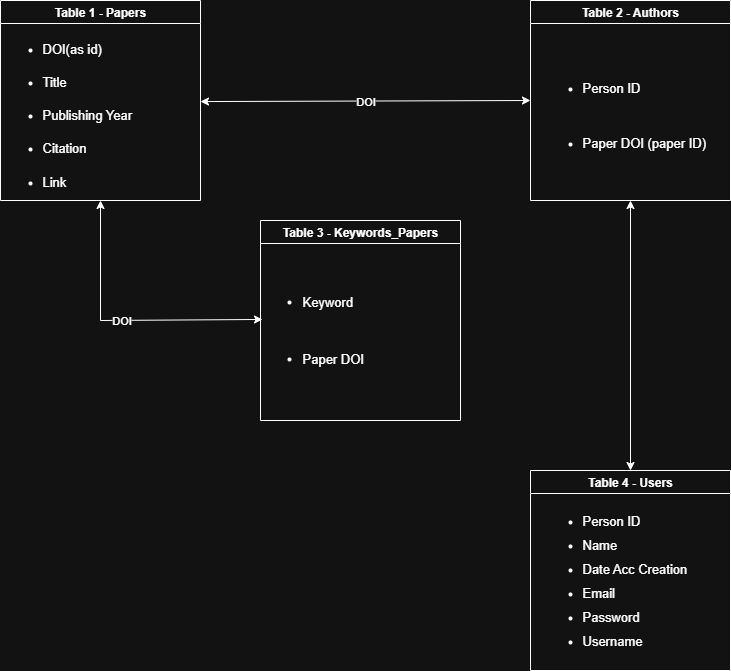

The diagram above was exported from draw.io. Its source (the exported page's mxGraphModel, read from the mxfile embedded in the PNG):
<mxGraphModel dx="1426" dy="761" grid="1" gridSize="10" guides="1" tooltips="1" connect="1" arrows="1" fold="1" page="1" pageScale="1" pageWidth="827" pageHeight="1169" math="0" shadow="0">
  <root>
    <mxCell id="0" />
    <mxCell id="1" parent="0" />
    <mxCell id="baOvA1QnAypFZhGqDqBt-1" value="Table 1 - Papers" style="swimlane;whiteSpace=wrap;html=1;" vertex="1" parent="1">
      <mxGeometry x="70" y="40" width="200" height="200" as="geometry" />
    </mxCell>
    <mxCell id="baOvA1QnAypFZhGqDqBt-2" value="&lt;div style=&quot;line-height: 30%;&quot;&gt;&lt;ul&gt;&lt;li&gt;&lt;font style=&quot;font-size: 13px; line-height: 30%;&quot;&gt;DOI(as id)&lt;/font&gt;&lt;/li&gt;&lt;/ul&gt;&lt;font style=&quot;font-size: 13px;&quot;&gt;&lt;br&gt;&lt;/font&gt;&lt;ul&gt;&lt;li&gt;&lt;font style=&quot;font-size: 13px; line-height: 30%;&quot;&gt;Title&lt;/font&gt;&lt;/li&gt;&lt;/ul&gt;&lt;font style=&quot;font-size: 13px;&quot;&gt;&lt;br&gt;&lt;/font&gt;&lt;ul&gt;&lt;li&gt;&lt;font style=&quot;font-size: 13px; line-height: 30%;&quot;&gt;Publishing Year&lt;/font&gt;&lt;/li&gt;&lt;/ul&gt;&lt;font style=&quot;font-size: 13px;&quot;&gt;&lt;br&gt;&lt;/font&gt;&lt;ul&gt;&lt;li&gt;&lt;font style=&quot;font-size: 13px; line-height: 30%;&quot;&gt;Citation&lt;/font&gt;&lt;/li&gt;&lt;/ul&gt;&lt;font style=&quot;font-size: 13px;&quot;&gt;&lt;br&gt;&lt;/font&gt;&lt;ul&gt;&lt;li&gt;&lt;font style=&quot;font-size: 13px; line-height: 30%;&quot;&gt;Link&lt;/font&gt;&lt;/li&gt;&lt;/ul&gt;&lt;/div&gt;" style="text;html=1;align=left;verticalAlign=middle;whiteSpace=wrap;rounded=0;" vertex="1" parent="baOvA1QnAypFZhGqDqBt-1">
      <mxGeometry y="30" width="200" height="170" as="geometry" />
    </mxCell>
    <mxCell id="baOvA1QnAypFZhGqDqBt-3" value="Table 2 - Authors" style="swimlane;whiteSpace=wrap;html=1;" vertex="1" parent="1">
      <mxGeometry x="600" y="40" width="200" height="200" as="geometry" />
    </mxCell>
    <mxCell id="baOvA1QnAypFZhGqDqBt-4" value="&lt;ul&gt;&lt;li&gt;&lt;font style=&quot;font-size: 13px;&quot;&gt;Person ID&lt;/font&gt;&lt;/li&gt;&lt;/ul&gt;&lt;font style=&quot;font-size: 13px;&quot;&gt;&lt;br&gt;&lt;/font&gt;&lt;ul&gt;&lt;li&gt;&lt;font style=&quot;font-size: 13px;&quot;&gt;Paper DOI (paper ID)&lt;/font&gt;&lt;/li&gt;&lt;/ul&gt;" style="text;html=1;align=left;verticalAlign=middle;whiteSpace=wrap;rounded=0;" vertex="1" parent="baOvA1QnAypFZhGqDqBt-3">
      <mxGeometry x="10" y="35" width="180" height="160" as="geometry" />
    </mxCell>
    <mxCell id="baOvA1QnAypFZhGqDqBt-5" value="DOI" style="endArrow=classic;startArrow=classic;html=1;rounded=0;exitX=1;exitY=0.418;exitDx=0;exitDy=0;entryX=0;entryY=0.5;entryDx=0;entryDy=0;exitPerimeter=0;" edge="1" parent="1" source="baOvA1QnAypFZhGqDqBt-2" target="baOvA1QnAypFZhGqDqBt-3">
      <mxGeometry width="50" height="50" relative="1" as="geometry">
        <mxPoint x="200" y="440" as="sourcePoint" />
        <mxPoint x="250" y="390" as="targetPoint" />
      </mxGeometry>
    </mxCell>
    <mxCell id="baOvA1QnAypFZhGqDqBt-6" value="Table 3 - Keywords_Papers" style="swimlane;whiteSpace=wrap;html=1;" vertex="1" parent="1">
      <mxGeometry x="330" y="260" width="200" height="200" as="geometry" />
    </mxCell>
    <mxCell id="baOvA1QnAypFZhGqDqBt-7" value="&lt;ul&gt;&lt;li&gt;&lt;font&gt;Keyword&lt;/font&gt;&lt;/li&gt;&lt;/ul&gt;&lt;div&gt;&lt;span&gt;&lt;br&gt;&lt;/span&gt;&lt;/div&gt;&lt;ul&gt;&lt;li&gt;&lt;font&gt;Paper DOI&lt;/font&gt;&lt;/li&gt;&lt;/ul&gt;" style="text;html=1;align=left;verticalAlign=middle;whiteSpace=wrap;rounded=0;fontSize=13;" vertex="1" parent="baOvA1QnAypFZhGqDqBt-6">
      <mxGeometry y="30" width="200" height="160" as="geometry" />
    </mxCell>
    <mxCell id="baOvA1QnAypFZhGqDqBt-8" value="DOI" style="endArrow=classic;startArrow=classic;html=1;rounded=0;entryX=0.5;entryY=1;entryDx=0;entryDy=0;exitX=0.01;exitY=0.431;exitDx=0;exitDy=0;exitPerimeter=0;" edge="1" parent="1" source="baOvA1QnAypFZhGqDqBt-7" target="baOvA1QnAypFZhGqDqBt-2">
      <mxGeometry width="50" height="50" relative="1" as="geometry">
        <mxPoint x="150" y="350" as="sourcePoint" />
        <mxPoint x="200" y="300" as="targetPoint" />
        <Array as="points">
          <mxPoint x="170" y="360" />
        </Array>
      </mxGeometry>
    </mxCell>
    <mxCell id="baOvA1QnAypFZhGqDqBt-9" value="Table 4 - Users" style="swimlane;whiteSpace=wrap;html=1;" vertex="1" parent="1">
      <mxGeometry x="600" y="510" width="200" height="200" as="geometry" />
    </mxCell>
    <mxCell id="baOvA1QnAypFZhGqDqBt-10" value="&lt;div style=&quot;line-height: 0%;&quot;&gt;&lt;ul&gt;&lt;li&gt;&lt;font style=&quot;font-size: 13px;&quot;&gt;Person ID&lt;/font&gt;&lt;/li&gt;&lt;/ul&gt;&lt;span style=&quot;font-size: 13px;&quot;&gt;&lt;br&gt;&lt;/span&gt;&lt;ul&gt;&lt;li&gt;&lt;font style=&quot;font-size: 13px;&quot;&gt;Name&lt;/font&gt;&lt;/li&gt;&lt;/ul&gt;&lt;span style=&quot;font-size: 13px;&quot;&gt;&lt;br&gt;&lt;/span&gt;&lt;ul&gt;&lt;li&gt;&lt;font style=&quot;font-size: 13px;&quot;&gt;Date Acc Creation&lt;/font&gt;&lt;/li&gt;&lt;/ul&gt;&lt;span style=&quot;font-size: 13px;&quot;&gt;&lt;br&gt;&lt;/span&gt;&lt;ul&gt;&lt;li&gt;&lt;font style=&quot;font-size: 13px;&quot;&gt;Email&lt;/font&gt;&lt;/li&gt;&lt;/ul&gt;&lt;span style=&quot;font-size: 13px;&quot;&gt;&lt;br&gt;&lt;/span&gt;&lt;ul&gt;&lt;li&gt;&lt;font style=&quot;font-size: 13px;&quot;&gt;Password&lt;/font&gt;&lt;/li&gt;&lt;/ul&gt;&lt;span style=&quot;font-size: 13px;&quot;&gt;&lt;br&gt;&lt;/span&gt;&lt;ul&gt;&lt;li&gt;&lt;font style=&quot;font-size: 13px;&quot;&gt;Username&lt;/font&gt;&lt;/li&gt;&lt;/ul&gt;&lt;/div&gt;" style="text;html=1;align=left;verticalAlign=middle;whiteSpace=wrap;rounded=0;" vertex="1" parent="baOvA1QnAypFZhGqDqBt-9">
      <mxGeometry x="10" y="30" width="180" height="160" as="geometry" />
    </mxCell>
    <mxCell id="baOvA1QnAypFZhGqDqBt-11" value="" style="endArrow=classic;startArrow=classic;html=1;rounded=0;entryX=0.5;entryY=1;entryDx=0;entryDy=0;" edge="1" parent="1" source="baOvA1QnAypFZhGqDqBt-9" target="baOvA1QnAypFZhGqDqBt-3">
      <mxGeometry width="50" height="50" relative="1" as="geometry">
        <mxPoint x="680" y="400" as="sourcePoint" />
        <mxPoint x="730" y="350" as="targetPoint" />
      </mxGeometry>
    </mxCell>
  </root>
</mxGraphModel>